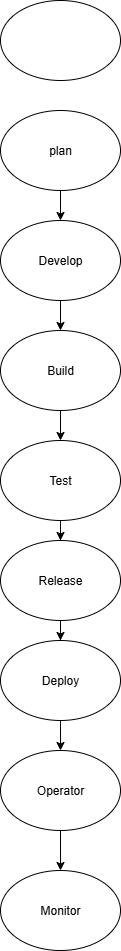

The diagram above was exported from draw.io. Its source (the exported page's mxGraphModel, read from the mxfile embedded in the PNG):
<mxGraphModel dx="1042" dy="562" grid="1" gridSize="10" guides="1" tooltips="1" connect="1" arrows="1" fold="1" page="1" pageScale="1" pageWidth="850" pageHeight="1100" math="0" shadow="0">
  <root>
    <mxCell id="0" />
    <mxCell id="1" parent="0" />
    <mxCell id="-ci3LTo2N-JkIlhlRyIO-1" value="" style="ellipse;whiteSpace=wrap;html=1;" vertex="1" parent="1">
      <mxGeometry x="330" y="20" width="120" height="80" as="geometry" />
    </mxCell>
    <mxCell id="-ci3LTo2N-JkIlhlRyIO-9" value="" style="edgeStyle=orthogonalEdgeStyle;rounded=0;orthogonalLoop=1;jettySize=auto;html=1;" edge="1" parent="1" source="-ci3LTo2N-JkIlhlRyIO-2" target="-ci3LTo2N-JkIlhlRyIO-3">
      <mxGeometry relative="1" as="geometry" />
    </mxCell>
    <mxCell id="-ci3LTo2N-JkIlhlRyIO-2" value="plan" style="ellipse;whiteSpace=wrap;html=1;" vertex="1" parent="1">
      <mxGeometry x="330" y="130" width="120" height="80" as="geometry" />
    </mxCell>
    <mxCell id="-ci3LTo2N-JkIlhlRyIO-11" value="" style="edgeStyle=orthogonalEdgeStyle;rounded=0;orthogonalLoop=1;jettySize=auto;html=1;" edge="1" parent="1" source="-ci3LTo2N-JkIlhlRyIO-3" target="-ci3LTo2N-JkIlhlRyIO-4">
      <mxGeometry relative="1" as="geometry" />
    </mxCell>
    <mxCell id="-ci3LTo2N-JkIlhlRyIO-3" value="Develop" style="ellipse;whiteSpace=wrap;html=1;" vertex="1" parent="1">
      <mxGeometry x="330" y="240" width="120" height="80" as="geometry" />
    </mxCell>
    <mxCell id="-ci3LTo2N-JkIlhlRyIO-12" value="" style="edgeStyle=orthogonalEdgeStyle;rounded=0;orthogonalLoop=1;jettySize=auto;html=1;" edge="1" parent="1" source="-ci3LTo2N-JkIlhlRyIO-4" target="-ci3LTo2N-JkIlhlRyIO-5">
      <mxGeometry relative="1" as="geometry" />
    </mxCell>
    <mxCell id="-ci3LTo2N-JkIlhlRyIO-4" value="Build" style="ellipse;whiteSpace=wrap;html=1;" vertex="1" parent="1">
      <mxGeometry x="330" y="350" width="120" height="80" as="geometry" />
    </mxCell>
    <mxCell id="-ci3LTo2N-JkIlhlRyIO-13" value="" style="edgeStyle=orthogonalEdgeStyle;rounded=0;orthogonalLoop=1;jettySize=auto;html=1;" edge="1" parent="1" source="-ci3LTo2N-JkIlhlRyIO-5" target="-ci3LTo2N-JkIlhlRyIO-6">
      <mxGeometry relative="1" as="geometry" />
    </mxCell>
    <mxCell id="-ci3LTo2N-JkIlhlRyIO-5" value="Test" style="ellipse;whiteSpace=wrap;html=1;" vertex="1" parent="1">
      <mxGeometry x="330" y="460" width="120" height="80" as="geometry" />
    </mxCell>
    <mxCell id="-ci3LTo2N-JkIlhlRyIO-14" value="" style="edgeStyle=orthogonalEdgeStyle;rounded=0;orthogonalLoop=1;jettySize=auto;html=1;" edge="1" parent="1" source="-ci3LTo2N-JkIlhlRyIO-6" target="-ci3LTo2N-JkIlhlRyIO-7">
      <mxGeometry relative="1" as="geometry" />
    </mxCell>
    <mxCell id="-ci3LTo2N-JkIlhlRyIO-6" value="Release" style="ellipse;whiteSpace=wrap;html=1;" vertex="1" parent="1">
      <mxGeometry x="330" y="560" width="120" height="80" as="geometry" />
    </mxCell>
    <mxCell id="-ci3LTo2N-JkIlhlRyIO-16" value="" style="edgeStyle=orthogonalEdgeStyle;rounded=0;orthogonalLoop=1;jettySize=auto;html=1;" edge="1" parent="1" source="-ci3LTo2N-JkIlhlRyIO-7" target="-ci3LTo2N-JkIlhlRyIO-15">
      <mxGeometry relative="1" as="geometry" />
    </mxCell>
    <mxCell id="-ci3LTo2N-JkIlhlRyIO-7" value="Deploy" style="ellipse;whiteSpace=wrap;html=1;" vertex="1" parent="1">
      <mxGeometry x="330" y="660" width="120" height="80" as="geometry" />
    </mxCell>
    <mxCell id="-ci3LTo2N-JkIlhlRyIO-18" value="" style="edgeStyle=orthogonalEdgeStyle;rounded=0;orthogonalLoop=1;jettySize=auto;html=1;" edge="1" parent="1" source="-ci3LTo2N-JkIlhlRyIO-15" target="-ci3LTo2N-JkIlhlRyIO-17">
      <mxGeometry relative="1" as="geometry" />
    </mxCell>
    <mxCell id="-ci3LTo2N-JkIlhlRyIO-15" value="Operator" style="ellipse;whiteSpace=wrap;html=1;" vertex="1" parent="1">
      <mxGeometry x="330" y="770" width="120" height="80" as="geometry" />
    </mxCell>
    <mxCell id="-ci3LTo2N-JkIlhlRyIO-17" value="Monitor" style="ellipse;whiteSpace=wrap;html=1;" vertex="1" parent="1">
      <mxGeometry x="330" y="890" width="120" height="80" as="geometry" />
    </mxCell>
  </root>
</mxGraphModel>